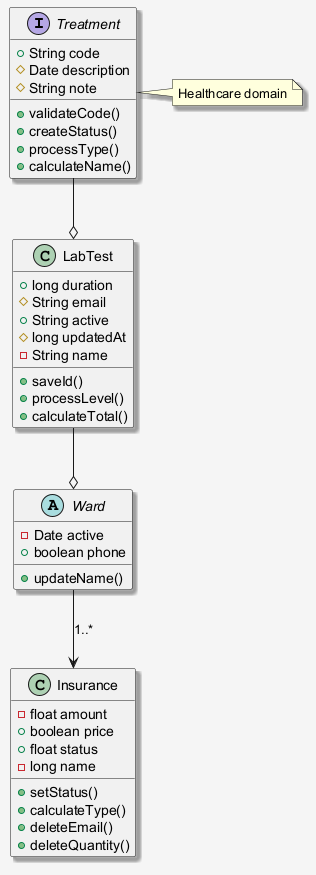

The diagram above was rendered by PlantUML. Its source (embedded in the PNG):
@startuml
skinparam shadowing false
skinparam backgroundColor #F5F5F5
skinparam shadowing true
interface Treatment {
  +String code
  #Date description
  #String note
  +validateCode()
  +createStatus()
  +processType()
  +calculateName()
}
abstract class Ward {
  -Date active
  +boolean phone
  +updateName()
}
class LabTest {
  +long duration
  #String email
  +String active
  #long updatedAt
  -String name
  +saveId()
  +processLevel()
  +calculateTotal()
}
class Insurance {
  -float amount
  +boolean price
  +float status
  -long name
  +setStatus()
  +calculateType()
  +deleteEmail()
  +deleteQuantity()
}
Ward --> Insurance : "1..*"
Treatment --o LabTest
LabTest --o Ward
note right of Treatment : Healthcare domain
@enduml